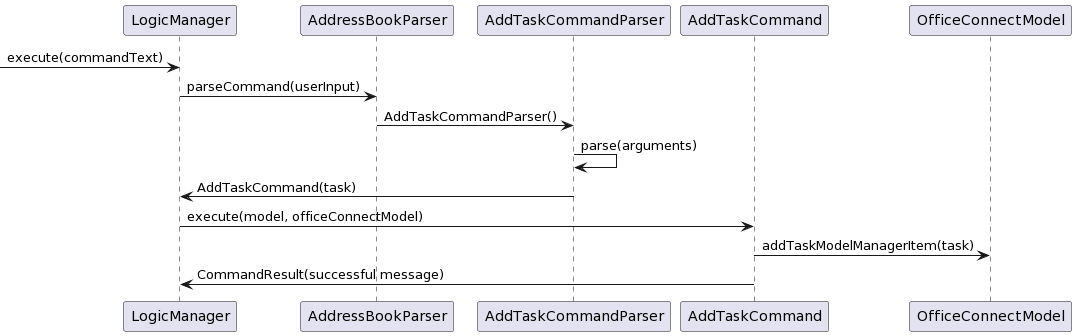

The diagram above was rendered by PlantUML. Its source (embedded in the PNG):
@startuml
-> LogicManager: execute(commandText)
LogicManager -> AddressBookParser : parseCommand(userInput)
AddressBookParser -> AddTaskCommandParser : AddTaskCommandParser()
AddTaskCommandParser -> AddTaskCommandParser: parse(arguments)
AddTaskCommandParser -> LogicManager : AddTaskCommand(task)
LogicManager -> AddTaskCommand: execute(model, officeConnectModel)
AddTaskCommand -> OfficeConnectModel: addTaskModelManagerItem(task)
AddTaskCommand -> LogicManager: CommandResult(successful message)
@enduml